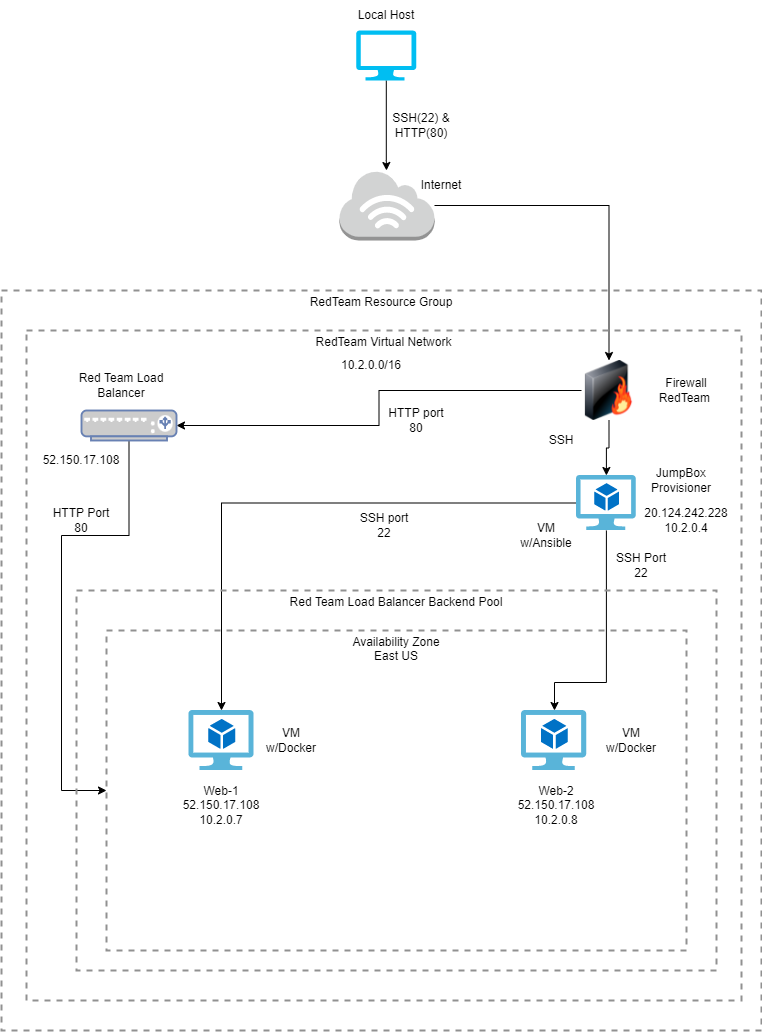

The diagram above was exported from draw.io. Its source (the exported page's mxGraphModel, read from the mxfile embedded in the PNG):
<mxGraphModel dx="1422" dy="705" grid="1" gridSize="10" guides="1" tooltips="1" connect="1" arrows="1" fold="1" page="1" pageScale="1" pageWidth="850" pageHeight="1100" math="0" shadow="0">
  <root>
    <mxCell id="0" />
    <mxCell id="1" parent="0" />
    <mxCell id="kIyNeBsOEC2u0LWA-iul-3" style="edgeStyle=orthogonalEdgeStyle;rounded=0;orthogonalLoop=1;jettySize=auto;html=1;" parent="1" source="kIyNeBsOEC2u0LWA-iul-1" edge="1">
      <mxGeometry relative="1" as="geometry">
        <mxPoint x="425" y="200" as="targetPoint" />
        <Array as="points">
          <mxPoint x="425" y="190" />
          <mxPoint x="425" y="190" />
        </Array>
      </mxGeometry>
    </mxCell>
    <mxCell id="kIyNeBsOEC2u0LWA-iul-1" value="" style="verticalLabelPosition=bottom;html=1;verticalAlign=top;align=center;strokeColor=none;fillColor=#00BEF2;shape=mxgraph.azure.computer;pointerEvents=1;fontFamily=Helvetica;" parent="1" vertex="1">
      <mxGeometry x="394.75" y="60" width="60" height="50" as="geometry" />
    </mxCell>
    <mxCell id="kIyNeBsOEC2u0LWA-iul-12" style="edgeStyle=orthogonalEdgeStyle;rounded=0;orthogonalLoop=1;jettySize=auto;html=1;fontFamily=Helvetica;" parent="1" source="kIyNeBsOEC2u0LWA-iul-4" target="kIyNeBsOEC2u0LWA-iul-10" edge="1">
      <mxGeometry relative="1" as="geometry" />
    </mxCell>
    <mxCell id="kIyNeBsOEC2u0LWA-iul-4" value="" style="outlineConnect=0;dashed=0;verticalLabelPosition=bottom;verticalAlign=top;align=center;html=1;shape=mxgraph.aws3.internet_3;fillColor=#D2D3D3;gradientColor=none;" parent="1" vertex="1">
      <mxGeometry x="378" y="200" width="95" height="70" as="geometry" />
    </mxCell>
    <mxCell id="kIyNeBsOEC2u0LWA-iul-5" value="Local Host" style="text;html=1;strokeColor=none;fillColor=none;align=center;verticalAlign=middle;whiteSpace=wrap;rounded=0;fontFamily=Helvetica;" parent="1" vertex="1">
      <mxGeometry x="394.75" y="30" width="60" height="30" as="geometry" />
    </mxCell>
    <mxCell id="kIyNeBsOEC2u0LWA-iul-6" value="&lt;p style=&quot;line-height: 1.9&quot;&gt;Internet&lt;/p&gt;" style="text;html=1;strokeColor=none;fillColor=none;align=center;verticalAlign=middle;whiteSpace=wrap;rounded=0;fontFamily=Helvetica;" parent="1" vertex="1">
      <mxGeometry x="425" y="190" width="110" height="50" as="geometry" />
    </mxCell>
    <mxCell id="kIyNeBsOEC2u0LWA-iul-8" value="RedTeam Resource Group" style="fontStyle=0;verticalAlign=top;align=center;spacingTop=-2;fillColor=none;rounded=0;whiteSpace=wrap;html=1;strokeColor=#919191;strokeWidth=2;dashed=1;container=1;collapsible=0;expand=0;recursiveResize=0;fontFamily=Helvetica;" parent="1" vertex="1">
      <mxGeometry x="40" y="320" width="760" height="740" as="geometry" />
    </mxCell>
    <mxCell id="kIyNeBsOEC2u0LWA-iul-9" value="RedTeam Virtual Network&lt;br&gt;" style="fontStyle=0;verticalAlign=top;align=center;spacingTop=-2;fillColor=none;rounded=0;whiteSpace=wrap;html=1;strokeColor=#919191;strokeWidth=2;dashed=1;container=1;collapsible=0;expand=0;recursiveResize=0;fontFamily=Helvetica;" parent="kIyNeBsOEC2u0LWA-iul-8" vertex="1">
      <mxGeometry x="25" y="40" width="715" height="670" as="geometry" />
    </mxCell>
    <mxCell id="kIyNeBsOEC2u0LWA-iul-26" style="edgeStyle=orthogonalEdgeStyle;rounded=0;orthogonalLoop=1;jettySize=auto;html=1;fontFamily=Helvetica;" parent="kIyNeBsOEC2u0LWA-iul-9" source="kIyNeBsOEC2u0LWA-iul-10" target="kIyNeBsOEC2u0LWA-iul-22" edge="1">
      <mxGeometry relative="1" as="geometry" />
    </mxCell>
    <mxCell id="kIyNeBsOEC2u0LWA-iul-68" style="edgeStyle=orthogonalEdgeStyle;rounded=0;orthogonalLoop=1;jettySize=auto;html=1;fontFamily=Helvetica;" parent="kIyNeBsOEC2u0LWA-iul-9" source="kIyNeBsOEC2u0LWA-iul-10" target="kIyNeBsOEC2u0LWA-iul-15" edge="1">
      <mxGeometry relative="1" as="geometry" />
    </mxCell>
    <mxCell id="kIyNeBsOEC2u0LWA-iul-10" value="" style="image;html=1;image=img/lib/clip_art/networking/Firewall-page1_128x128.png;fontFamily=Helvetica;" parent="kIyNeBsOEC2u0LWA-iul-9" vertex="1">
      <mxGeometry x="555" y="30" width="55" height="60" as="geometry" />
    </mxCell>
    <mxCell id="kIyNeBsOEC2u0LWA-iul-11" value="Firewall RedTeam&amp;nbsp;" style="text;html=1;strokeColor=none;fillColor=none;align=center;verticalAlign=middle;whiteSpace=wrap;rounded=0;fontFamily=Helvetica;" parent="kIyNeBsOEC2u0LWA-iul-9" vertex="1">
      <mxGeometry x="630" y="45" width="60" height="30" as="geometry" />
    </mxCell>
    <mxCell id="kIyNeBsOEC2u0LWA-iul-61" style="edgeStyle=orthogonalEdgeStyle;rounded=0;orthogonalLoop=1;jettySize=auto;html=1;entryX=0;entryY=0.5;entryDx=0;entryDy=0;fontFamily=Helvetica;" parent="kIyNeBsOEC2u0LWA-iul-9" source="kIyNeBsOEC2u0LWA-iul-15" target="kIyNeBsOEC2u0LWA-iul-33" edge="1">
      <mxGeometry relative="1" as="geometry">
        <Array as="points">
          <mxPoint x="103" y="205" />
          <mxPoint x="35" y="205" />
          <mxPoint x="35" y="460" />
        </Array>
      </mxGeometry>
    </mxCell>
    <mxCell id="kIyNeBsOEC2u0LWA-iul-15" value="" style="fontColor=#0066CC;verticalAlign=top;verticalLabelPosition=bottom;labelPosition=center;align=center;html=1;outlineConnect=0;fillColor=#CCCCCC;strokeColor=#6881B3;gradientColor=none;gradientDirection=north;strokeWidth=2;shape=mxgraph.networks.load_balancer;fontFamily=Helvetica;" parent="kIyNeBsOEC2u0LWA-iul-9" vertex="1">
      <mxGeometry x="55" y="80" width="95" height="30" as="geometry" />
    </mxCell>
    <mxCell id="kIyNeBsOEC2u0LWA-iul-16" value="Red Team Load Balancer" style="text;html=1;strokeColor=none;fillColor=none;align=center;verticalAlign=middle;whiteSpace=wrap;rounded=0;fontFamily=Helvetica;" parent="kIyNeBsOEC2u0LWA-iul-9" vertex="1">
      <mxGeometry x="30" y="40" width="130" height="30" as="geometry" />
    </mxCell>
    <mxCell id="kIyNeBsOEC2u0LWA-iul-54" style="edgeStyle=orthogonalEdgeStyle;rounded=0;orthogonalLoop=1;jettySize=auto;html=1;fontFamily=Helvetica;" parent="kIyNeBsOEC2u0LWA-iul-9" source="kIyNeBsOEC2u0LWA-iul-22" target="kIyNeBsOEC2u0LWA-iul-34" edge="1">
      <mxGeometry relative="1" as="geometry">
        <mxPoint x="367.5" y="352" as="targetPoint" />
        <Array as="points">
          <mxPoint x="580" y="352" />
          <mxPoint x="528" y="352" />
        </Array>
      </mxGeometry>
    </mxCell>
    <mxCell id="kIyNeBsOEC2u0LWA-iul-57" style="edgeStyle=orthogonalEdgeStyle;rounded=0;orthogonalLoop=1;jettySize=auto;html=1;fontFamily=Helvetica;" parent="kIyNeBsOEC2u0LWA-iul-9" source="kIyNeBsOEC2u0LWA-iul-22" target="kIyNeBsOEC2u0LWA-iul-35" edge="1">
      <mxGeometry relative="1" as="geometry" />
    </mxCell>
    <mxCell id="kIyNeBsOEC2u0LWA-iul-22" value="" style="sketch=0;aspect=fixed;html=1;points=[];align=center;image;fontSize=12;image=img/lib/mscae/Virtual_Machine_2.svg;fontFamily=Helvetica;" parent="kIyNeBsOEC2u0LWA-iul-9" vertex="1">
      <mxGeometry x="550" y="145" width="59.79" height="55" as="geometry" />
    </mxCell>
    <mxCell id="kIyNeBsOEC2u0LWA-iul-23" value="JumpBox Provisioner" style="text;html=1;strokeColor=none;fillColor=none;align=center;verticalAlign=middle;whiteSpace=wrap;rounded=0;fontFamily=Helvetica;" parent="kIyNeBsOEC2u0LWA-iul-9" vertex="1">
      <mxGeometry x="615" y="125" width="80" height="50" as="geometry" />
    </mxCell>
    <mxCell id="kIyNeBsOEC2u0LWA-iul-25" value="20.124.242.228&lt;br&gt;10.2.0.4" style="text;html=1;strokeColor=none;fillColor=none;align=center;verticalAlign=middle;whiteSpace=wrap;rounded=0;fontFamily=Helvetica;" parent="kIyNeBsOEC2u0LWA-iul-9" vertex="1">
      <mxGeometry x="615" y="170" width="90" height="40" as="geometry" />
    </mxCell>
    <mxCell id="kIyNeBsOEC2u0LWA-iul-27" value="Red Team Load Balancer Backend Pool" style="fontStyle=0;verticalAlign=top;align=center;spacingTop=-2;fillColor=none;rounded=0;whiteSpace=wrap;html=1;strokeColor=#919191;strokeWidth=2;dashed=1;container=1;collapsible=0;expand=0;recursiveResize=0;fontFamily=Helvetica;" parent="kIyNeBsOEC2u0LWA-iul-9" vertex="1">
      <mxGeometry x="50" y="260" width="640" height="380" as="geometry" />
    </mxCell>
    <mxCell id="kIyNeBsOEC2u0LWA-iul-33" value="Availability Zone&lt;br&gt;East US" style="fontStyle=0;verticalAlign=top;align=center;spacingTop=-2;fillColor=none;rounded=0;whiteSpace=wrap;html=1;strokeColor=#919191;strokeWidth=2;dashed=1;container=1;collapsible=0;expand=0;recursiveResize=0;fontFamily=Helvetica;" parent="kIyNeBsOEC2u0LWA-iul-27" vertex="1">
      <mxGeometry x="30" y="40" width="580" height="320" as="geometry" />
    </mxCell>
    <mxCell id="kIyNeBsOEC2u0LWA-iul-35" value="" style="sketch=0;aspect=fixed;html=1;points=[];align=center;image;fontSize=12;image=img/lib/mscae/Virtual_Machine_2.svg;fontFamily=Helvetica;" parent="kIyNeBsOEC2u0LWA-iul-33" vertex="1">
      <mxGeometry x="82.39" y="80" width="65.22" height="60" as="geometry" />
    </mxCell>
    <mxCell id="kIyNeBsOEC2u0LWA-iul-34" value="" style="sketch=0;aspect=fixed;html=1;points=[];align=center;image;fontSize=12;image=img/lib/mscae/Virtual_Machine_2.svg;fontFamily=Helvetica;" parent="kIyNeBsOEC2u0LWA-iul-33" vertex="1">
      <mxGeometry x="415" y="80" width="65.22" height="60" as="geometry" />
    </mxCell>
    <mxCell id="kIyNeBsOEC2u0LWA-iul-36" value="Web-1&lt;br&gt;52.150.17.108&lt;br&gt;10.2.0.7" style="text;html=1;strokeColor=none;fillColor=none;align=center;verticalAlign=middle;whiteSpace=wrap;rounded=0;fontFamily=Helvetica;" parent="kIyNeBsOEC2u0LWA-iul-33" vertex="1">
      <mxGeometry x="85" y="160" width="60" height="30" as="geometry" />
    </mxCell>
    <mxCell id="kIyNeBsOEC2u0LWA-iul-37" value="Web-2&lt;br&gt;52.150.17.108&lt;br&gt;10.2.0.8" style="text;html=1;strokeColor=none;fillColor=none;align=center;verticalAlign=middle;whiteSpace=wrap;rounded=0;fontFamily=Helvetica;" parent="kIyNeBsOEC2u0LWA-iul-33" vertex="1">
      <mxGeometry x="420.22" y="160" width="60" height="30" as="geometry" />
    </mxCell>
    <mxCell id="kIyNeBsOEC2u0LWA-iul-62" value="VM w/Docker" style="text;html=1;strokeColor=none;fillColor=none;align=center;verticalAlign=middle;whiteSpace=wrap;rounded=0;fontFamily=Helvetica;" parent="kIyNeBsOEC2u0LWA-iul-33" vertex="1">
      <mxGeometry x="155" y="95" width="60" height="30" as="geometry" />
    </mxCell>
    <mxCell id="kIyNeBsOEC2u0LWA-iul-63" value="VM w/Docker" style="text;html=1;strokeColor=none;fillColor=none;align=center;verticalAlign=middle;whiteSpace=wrap;rounded=0;fontFamily=Helvetica;" parent="kIyNeBsOEC2u0LWA-iul-33" vertex="1">
      <mxGeometry x="495" y="95" width="60" height="30" as="geometry" />
    </mxCell>
    <mxCell id="kIyNeBsOEC2u0LWA-iul-31" value="VM w/Ansible" style="text;html=1;strokeColor=none;fillColor=none;align=center;verticalAlign=middle;whiteSpace=wrap;rounded=0;fontFamily=Helvetica;" parent="kIyNeBsOEC2u0LWA-iul-9" vertex="1">
      <mxGeometry x="490" y="190" width="60" height="30" as="geometry" />
    </mxCell>
    <mxCell id="kIyNeBsOEC2u0LWA-iul-58" value="52.150.17.108&lt;br&gt;" style="text;html=1;strokeColor=none;fillColor=none;align=center;verticalAlign=middle;whiteSpace=wrap;rounded=0;fontFamily=Helvetica;" parent="kIyNeBsOEC2u0LWA-iul-9" vertex="1">
      <mxGeometry x="25" y="115" width="60" height="30" as="geometry" />
    </mxCell>
    <mxCell id="kIyNeBsOEC2u0LWA-iul-64" value="SSH port 22" style="text;html=1;strokeColor=none;fillColor=none;align=center;verticalAlign=middle;whiteSpace=wrap;rounded=0;fontFamily=Helvetica;" parent="kIyNeBsOEC2u0LWA-iul-9" vertex="1">
      <mxGeometry x="327.5" y="180" width="60" height="30" as="geometry" />
    </mxCell>
    <mxCell id="kIyNeBsOEC2u0LWA-iul-65" value="SSH Port 22" style="text;html=1;strokeColor=none;fillColor=none;align=center;verticalAlign=middle;whiteSpace=wrap;rounded=0;fontFamily=Helvetica;" parent="kIyNeBsOEC2u0LWA-iul-9" vertex="1">
      <mxGeometry x="585" y="220" width="60" height="30" as="geometry" />
    </mxCell>
    <mxCell id="kIyNeBsOEC2u0LWA-iul-66" value="10.2.0.0/16" style="text;html=1;strokeColor=none;fillColor=none;align=center;verticalAlign=middle;whiteSpace=wrap;rounded=0;fontFamily=Helvetica;" parent="kIyNeBsOEC2u0LWA-iul-9" vertex="1">
      <mxGeometry x="315" y="20" width="60" height="30" as="geometry" />
    </mxCell>
    <mxCell id="kIyNeBsOEC2u0LWA-iul-67" value="HTTP Port 80" style="text;html=1;strokeColor=none;fillColor=none;align=center;verticalAlign=middle;whiteSpace=wrap;rounded=0;fontFamily=Helvetica;" parent="kIyNeBsOEC2u0LWA-iul-9" vertex="1">
      <mxGeometry x="25" y="175" width="60" height="30" as="geometry" />
    </mxCell>
    <mxCell id="kIyNeBsOEC2u0LWA-iul-69" value="HTTP port 80" style="text;html=1;strokeColor=none;fillColor=none;align=center;verticalAlign=middle;whiteSpace=wrap;rounded=0;fontFamily=Helvetica;" parent="kIyNeBsOEC2u0LWA-iul-9" vertex="1">
      <mxGeometry x="360" y="75" width="60" height="30" as="geometry" />
    </mxCell>
    <mxCell id="kIyNeBsOEC2u0LWA-iul-70" value="SSH" style="text;html=1;strokeColor=none;fillColor=none;align=center;verticalAlign=middle;whiteSpace=wrap;rounded=0;fontFamily=Helvetica;" parent="kIyNeBsOEC2u0LWA-iul-9" vertex="1">
      <mxGeometry x="505" y="95" width="60" height="30" as="geometry" />
    </mxCell>
    <mxCell id="kIyNeBsOEC2u0LWA-iul-14" value="SSH(22) &amp;amp; HTTP(80)" style="text;html=1;strokeColor=none;fillColor=none;align=center;verticalAlign=middle;whiteSpace=wrap;rounded=0;fontFamily=Helvetica;" parent="1" vertex="1">
      <mxGeometry x="430" y="140" width="60" height="30" as="geometry" />
    </mxCell>
  </root>
</mxGraphModel>